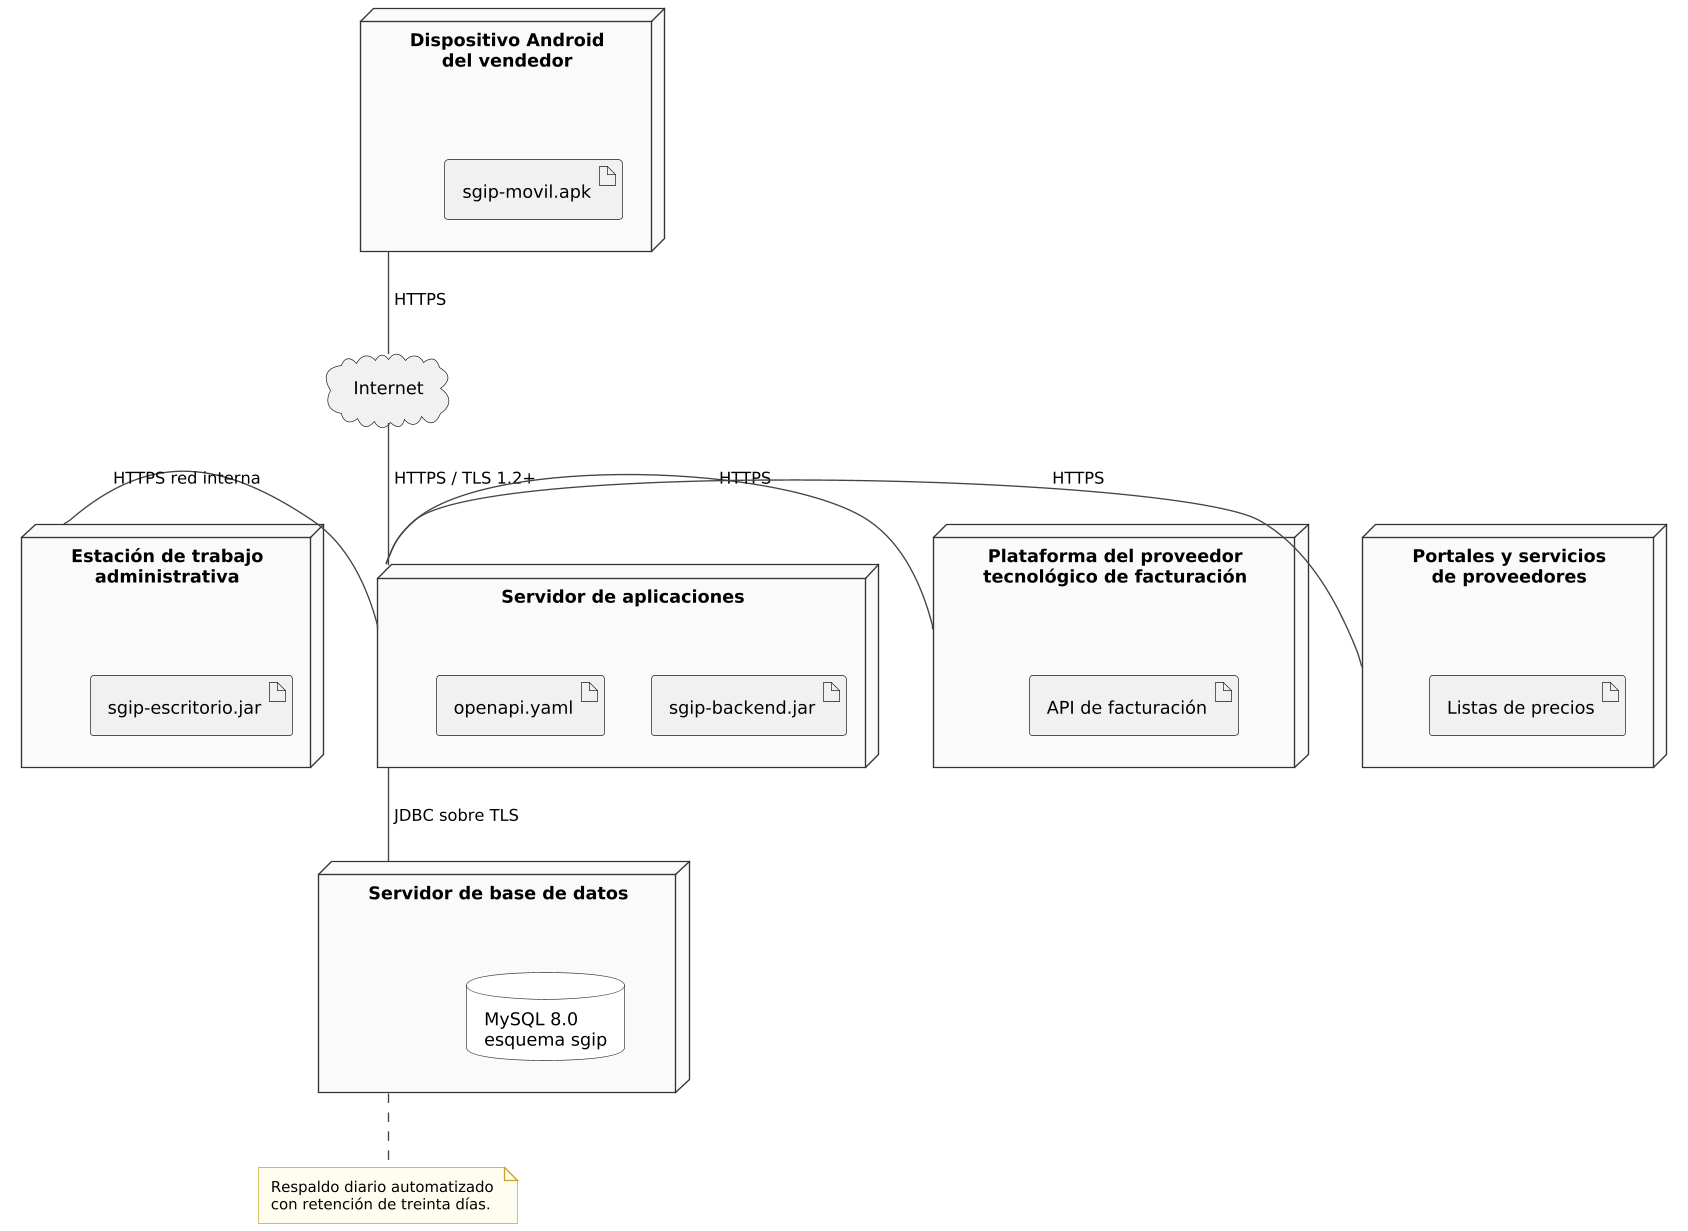

The diagram above was rendered by PlantUML. Its source (embedded in the PNG):
@startuml
!include comun.iuml

node "Dispositivo Android\ndel vendedor" as DISP {
  artifact "sgip-movil.apk" as APK
}

node "Estación de trabajo\nadministrativa" as PC {
  artifact "sgip-escritorio.jar" as JAR
}

node "Servidor de aplicaciones" as SRV {
  artifact "sgip-backend.jar" as BACK
  artifact "openapi.yaml" as SPEC
}

node "Servidor de base de datos" as DBS {
  database "MySQL 8.0\nesquema sgip" as BD
}

cloud "Internet" as NET

node "Plataforma del proveedor\ntecnológico de facturación" as PTF {
  artifact "API de facturación" as APIFE
}

node "Portales y servicios\nde proveedores" as PROV {
  artifact "Listas de precios" as LP
}

DISP -down- NET : HTTPS
NET -down- SRV : HTTPS / TLS 1.2+
PC -right- SRV : HTTPS red interna
SRV -down- DBS : JDBC sobre TLS
SRV -right- PTF : HTTPS
SRV -right- PROV : HTTPS

note bottom of DBS
  Respaldo diario automatizado
  con retención de treinta días.
end note
@enduml